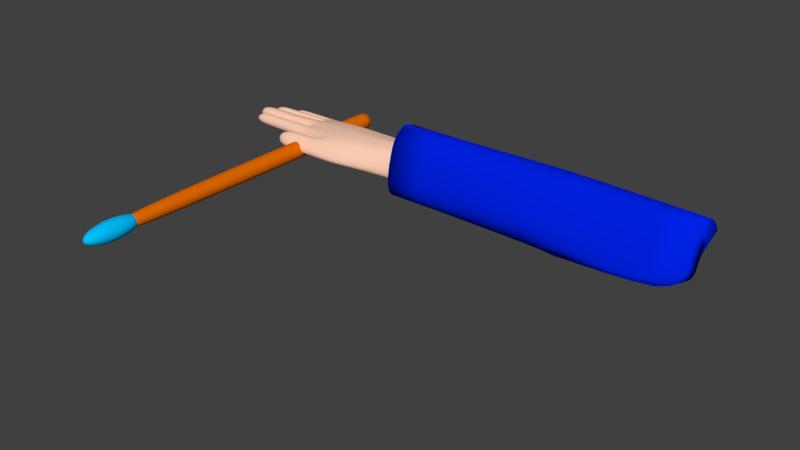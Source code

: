 # Source: backup-wizard.blend  (saved by Blender 2.93.21; exported with 4.5.12 LTS)
import bpy
from mathutils import Matrix  # noqa: F401  (used for matrix-valued properties, if any)

bpy.ops.wm.read_factory_settings(use_empty=True)
scene = bpy.context.scene
scene.name = 'Scene'

# ---- collections
col_collection_1_001 = bpy.data.collections.new('Collection 1.001'); scene.collection.children.link(col_collection_1_001)

# ---- materials (node trees are filled in below, after node groups)
mat_material_033 = bpy.data.materials.new('Material.033')
mat_material_033.alpha_threshold = 0.0
mat_material_033.diffuse_color = (1.0, 0.6333, 0.4664, 1.0)
mat_material_033.roughness = 0.5
mat_material_032 = bpy.data.materials.new('Material.032')
mat_material_032.alpha_threshold = 0.0
mat_material_032.diffuse_color = (1.0, 0.8991, 0.8444, 1.0)
mat_material_032.roughness = 0.5
mat_material_031 = bpy.data.materials.new('Material.031')
mat_material_031.alpha_threshold = 0.0
mat_material_031.diffuse_color = (0.19, 0.5596, 0.4388, 1.0)
mat_material_031.roughness = 0.5
mat_material_030 = bpy.data.materials.new('Material.030')
mat_material_030.alpha_threshold = 0.0
mat_material_030.diffuse_color = (0.0, 0.0, 0.0, 1.0)
mat_material_030.roughness = 0.5
mat_material_029 = bpy.data.materials.new('Material.029')
mat_material_029.alpha_threshold = 0.0
mat_material_029.diffuse_color = (0.0, 0.0, 0.0, 1.0)
mat_material_029.roughness = 0.5
mat_material_028 = bpy.data.materials.new('Material.028')
mat_material_028.alpha_threshold = 0.0
mat_material_028.diffuse_color = (1.0, 0.5638, 0.4812, 1.0)
mat_material_028.roughness = 0.5
mat_material_027 = bpy.data.materials.new('Material.027')
mat_material_027.alpha_threshold = 0.0
mat_material_027.diffuse_color = (0.0, 0.01624, 0.8, 1.0)
mat_material_027.roughness = 0.5
mat_material_024 = bpy.data.materials.new('Material.024')
mat_material_024.alpha_threshold = 0.0
mat_material_024.diffuse_color = (0.8, 0.1507, 0.0, 1.0)
mat_material_024.roughness = 0.5
mat_material_023 = bpy.data.materials.new('Material.023')
mat_material_023.alpha_threshold = 0.0
mat_material_023.diffuse_color = (0.0, 0.5459, 1.0, 1.0)
mat_material_023.roughness = 0.5

# ---- material node trees
mat_material_033.use_nodes = True; mat_material_033.node_tree.nodes.clear()
_N = mat_material_033.node_tree.nodes; _L = mat_material_033.node_tree.links
n0 = _N.new('ShaderNodeOutputMaterial'); n0.name = 'Material Output'; n0.location = (300, 300)
n1 = _N.new('ShaderNodeBsdfDiffuse'); n1.name = 'Diffuse BSDF'; n1.location = (10, 300)
n1.inputs[0].default_value = (1.0, 0.6333, 0.4664, 1.0)
_L.new(n1.outputs[0], n0.inputs[0])
n0.is_active_output = True
mat_material_032.use_nodes = True; mat_material_032.node_tree.nodes.clear()
_N = mat_material_032.node_tree.nodes; _L = mat_material_032.node_tree.links
n0 = _N.new('ShaderNodeOutputMaterial'); n0.name = 'Material Output'; n0.location = (300, 300)
n1 = _N.new('ShaderNodeBsdfDiffuse'); n1.name = 'Diffuse BSDF'; n1.location = (10, 300)
n1.inputs[0].default_value = (1.0, 0.8991, 0.8444, 1.0)
_L.new(n1.outputs[0], n0.inputs[0])
n0.is_active_output = True
mat_material_031.use_nodes = True; mat_material_031.node_tree.nodes.clear()
_N = mat_material_031.node_tree.nodes; _L = mat_material_031.node_tree.links
n0 = _N.new('ShaderNodeOutputMaterial'); n0.name = 'Material Output'; n0.location = (300, 300)
n1 = _N.new('ShaderNodeBsdfDiffuse'); n1.name = 'Diffuse BSDF'; n1.location = (10, 300)
n1.inputs[0].default_value = (0.19, 0.5596, 0.4388, 1.0)
_L.new(n1.outputs[0], n0.inputs[0])
n0.is_active_output = True
mat_material_030.use_nodes = True; mat_material_030.node_tree.nodes.clear()
_N = mat_material_030.node_tree.nodes; _L = mat_material_030.node_tree.links
n0 = _N.new('ShaderNodeOutputMaterial'); n0.name = 'Material Output'; n0.location = (300, 300)
n1 = _N.new('ShaderNodeBsdfDiffuse'); n1.name = 'Diffuse BSDF'; n1.location = (10, 300)
n1.inputs[0].default_value = (0.0, 0.0, 0.0, 1.0)
_L.new(n1.outputs[0], n0.inputs[0])
n0.is_active_output = True
mat_material_029.use_nodes = True; mat_material_029.node_tree.nodes.clear()
_N = mat_material_029.node_tree.nodes; _L = mat_material_029.node_tree.links
n0 = _N.new('ShaderNodeOutputMaterial'); n0.name = 'Material Output'; n0.location = (300, 300)
n1 = _N.new('ShaderNodeBsdfDiffuse'); n1.name = 'Diffuse BSDF'; n1.location = (10, 300)
n1.inputs[0].default_value = (0.0, 0.0, 0.0, 1.0)
_L.new(n1.outputs[0], n0.inputs[0])
n0.is_active_output = True
mat_material_028.use_nodes = True; mat_material_028.node_tree.nodes.clear()
_N = mat_material_028.node_tree.nodes; _L = mat_material_028.node_tree.links
n0 = _N.new('ShaderNodeOutputMaterial'); n0.name = 'Material Output'; n0.location = (300, 300)
n1 = _N.new('ShaderNodeBsdfDiffuse'); n1.name = 'Diffuse BSDF'; n1.location = (10, 300)
n1.inputs[0].default_value = (1.0, 0.5638, 0.4812, 1.0)
_L.new(n1.outputs[0], n0.inputs[0])
n0.is_active_output = True
mat_material_027.use_nodes = True; mat_material_027.node_tree.nodes.clear()
_N = mat_material_027.node_tree.nodes; _L = mat_material_027.node_tree.links
n0 = _N.new('ShaderNodeOutputMaterial'); n0.name = 'Material Output'; n0.location = (300, 300)
n1 = _N.new('ShaderNodeBsdfDiffuse'); n1.name = 'Diffuse BSDF'; n1.location = (10, 300)
n1.inputs[0].default_value = (0.0, 0.01624, 0.8, 1.0)
_L.new(n1.outputs[0], n0.inputs[0])
n0.is_active_output = True
mat_material_024.use_nodes = True; mat_material_024.node_tree.nodes.clear()
_N = mat_material_024.node_tree.nodes; _L = mat_material_024.node_tree.links
n0 = _N.new('ShaderNodeOutputMaterial'); n0.name = 'Material Output'; n0.location = (300, 300)
n1 = _N.new('ShaderNodeBsdfDiffuse'); n1.name = 'Diffuse BSDF'; n1.location = (10, 300)
n1.inputs[0].default_value = (0.8, 0.1507, 0.0, 1.0)
_L.new(n1.outputs[0], n0.inputs[0])
n0.is_active_output = True
mat_material_023.use_nodes = True; mat_material_023.node_tree.nodes.clear()
_N = mat_material_023.node_tree.nodes; _L = mat_material_023.node_tree.links
n0 = _N.new('ShaderNodeOutputMaterial'); n0.name = 'Material Output'; n0.location = (300, 300)
n1 = _N.new('ShaderNodeBsdfDiffuse'); n1.name = 'Diffuse BSDF'; n1.location = (10, 300)
n1.inputs[0].default_value = (0.0, 0.5459, 1.0, 1.0)
_L.new(n1.outputs[0], n0.inputs[0])
n0.is_active_output = True

# ---- world
world_world = bpy.data.worlds.new('World'); scene.world = world_world
world_world.use_nodes = True; world_world.node_tree.nodes.clear()
_N = world_world.node_tree.nodes; _L = world_world.node_tree.links
n0 = _N.new('ShaderNodeOutputWorld'); n0.name = 'World Output'; n0.location = (300, 300)
n1 = _N.new('ShaderNodeBackground'); n1.name = 'Background'; n1.location = (10, 300)
n1.inputs[0].default_value = (0.05088, 0.05088, 0.05088, 1.0)
_L.new(n1.outputs[0], n0.inputs[0])
n0.is_active_output = True
world_world.color = (0.05088, 0.05088, 0.05088)
world_world.use_sun_shadow = False
world_world.sun_shadow_jitter_overblur = 0.0
world_world.cycles.sampling_method = 'MANUAL'
world_world.cycles.sample_map_resolution = 256

# ---- meshes
me_sphere_006 = bpy.data.meshes.new('Sphere.006')
me_sphere_006.from_pydata([(-2.567, 0.1498, -1.336), (-2.564, 0.2174, -1.457), (-2.548, 0.2767, -1.602), (-3.786, -0.1615, -1.577), (-3.786, -0.1269, -1.456), (-3.786, -0.08741, -1.384), (-3.786, -0.04456, -1.368), (-3.786, 1.371e-08, -1.349), (-3.786, 0.04456, -1.368), (-3.786, 0.08741, -1.366), (-3.786, 0.1269, -1.456), (-3.786, 0.1615, -1.577), (-3.786, 4.706e-08, -1.595), (-4.191, -0.2706, -1.535), (-4.191, -0.2126, -1.454), (-4.191, -0.1464, -1.394), (-4.191, -0.07466, -1.383), (-4.191, 3.725e-09, -1.371), (-4.191, 0.07466, -1.383), (-4.191, 0.1464, -1.394), (-4.191, 0.2126, -1.454), (-4.191, 0.2706, -1.535), (-4.191, 5.96e-08, -1.568), (-4.191, 0.1353, -1.561), (-4.191, -0.1353, -1.565), (-4.328, -0.2706, -1.535), (-4.37, -0.2126, -1.454), (-4.403, -0.1464, -1.402), (-4.403, -0.07466, -1.396), (-4.403, 3.725e-09, -1.385), (-4.403, 0.07466, -1.391), (-4.403, 0.1464, -1.402), (-4.403, 0.2126, -1.455), (-4.403, 0.2706, -1.527), (-4.403, 5.96e-08, -1.554), (-4.403, 0.1353, -1.544), (-4.391, -0.1353, -1.569), (-4.78, -0.2706, -1.525), (-4.78, -0.2126, -1.447), (-4.78, -0.1464, -1.416), (-4.78, -0.1353, -1.576), (-4.625, -0.09459, -1.435), (-4.621, -0.002282, -1.417), (-4.619, 0.03844, -1.411), (-4.621, 0.09814, -1.417), (-4.625, 0.1697, -1.435), (-4.632, 0.239, -1.463), (-4.642, 0.2575, -1.502), (-4.653, 0.04511, -1.546), (-4.65, 0.1696, -1.534), (-4.649, -0.01505, -1.531), (-4.644, -0.104, -1.51), (-4.651, 0.1018, -1.538), (-5.131, -0.08623, -1.442), (-5.131, -0.01292, -1.427), (-5.131, 0.09562, -1.429), (-5.131, 0.1721, -1.443), (-5.131, 0.172, -1.525), (-5.131, -0.02306, -1.523), (-5.131, -0.09366, -1.504), (-5.131, 0.0995, -1.531), (-5.189, 0.003988, -1.433), (-5.189, 0.03924, -1.428), (-5.189, 0.09091, -1.433), (-4.985, 0.175, -1.44), (-4.985, 0.2349, -1.466), (-4.985, 0.251, -1.5), (-5.189, 0.04501, -1.532), (-4.985, 0.1749, -1.529), (-5.189, -0.007061, -1.52), (-5.189, 0.09405, -1.526), (-2.75, 0.1465, -1.339), (-2.751, 0.2127, -1.457), (-2.74, 0.2707, -1.6), (-4.505, -0.1353, -1.581), (-4.514, -0.2706, -1.531), (-4.528, -0.2126, -1.452), (-4.535, -0.1464, -1.407), (-4.571, -0.1353, -1.581), (-4.565, -0.2706, -1.53), (-4.555, -0.2126, -1.451), (-4.55, -0.1464, -1.408), (-4.796, -0.09213, -1.436), (-4.799, -0.005412, -1.419), (-4.78, -0.0174, -1.531), (-4.784, -0.1009, -1.509), (-4.832, -0.09121, -1.437), (-4.843, -0.01828, -1.53), (-4.83, -0.006574, -1.42), (-4.84, -0.0998, -1.508), (-4.935, -0.08964, -1.439), (-4.92, -0.01979, -1.527), (-4.938, -0.008584, -1.423), (-4.924, -0.09786, -1.506), (-4.956, -0.08911, -1.439), (-4.967, -0.02029, -1.527), (-4.954, -0.009247, -1.423), (-4.964, -0.09722, -1.506), (-4.82, -0.01226, -1.523), (-4.818, 0.04507, -1.536), (-4.819, 0.09907, -1.53), (-4.84, 0.09561, -1.429), (-4.841, 0.03872, -1.424), (-4.84, -9.012e-05, -1.429), (-4.88, 0.04507, -1.536), (-4.865, 0.09506, -1.429), (-4.864, 0.03878, -1.424), (-4.865, 0.0003896, -1.429), (-4.878, -0.01164, -1.523), (-4.879, 0.09848, -1.53), (-4.96, 0.04505, -1.534), (-4.981, 0.09376, -1.431), (-4.982, 0.03892, -1.426), (-4.981, 0.001516, -1.431), (-4.962, -0.01021, -1.522), (-4.961, 0.09709, -1.528), (-5.015, 0.04504, -1.534), (-5.001, 0.09328, -1.431), (-5.0, 0.03898, -1.426), (-5.001, 0.001933, -1.431), (-5.014, -0.009679, -1.522), (-5.015, 0.09658, -1.528), (-4.8, 0.09355, -1.538), (-4.82, 0.08902, -1.421), (-4.801, 0.1783, -1.531), (-4.817, 0.1784, -1.437), (-4.85, 0.09417, -1.538), (-4.849, 0.1776, -1.531), (-4.836, 0.0897, -1.421), (-4.838, 0.1777, -1.438), (-4.927, 0.09589, -1.535), (-4.928, 0.1758, -1.528), (-4.946, 0.09161, -1.424), (-4.943, 0.1759, -1.44), (-4.969, 0.09639, -1.535), (-4.969, 0.1753, -1.528), (-4.956, 0.09217, -1.424), (-4.958, 0.1754, -1.44), (-4.738, 0.1711, -1.436), (-4.721, 0.1711, -1.533), (-4.727, 0.2558, -1.502), (-4.733, 0.2379, -1.464), (-4.766, 0.1715, -1.533), (-4.758, 0.2375, -1.464), (-4.755, 0.1716, -1.436), (-4.762, 0.2552, -1.502), (-4.824, 0.1726, -1.531), (-4.835, 0.2367, -1.465), (-4.84, 0.1727, -1.438), (-4.829, 0.2538, -1.501), (-4.86, 0.1729, -1.531), (-4.852, 0.2364, -1.465), (-4.849, 0.173, -1.438), (-4.856, 0.2534, -1.501), (-4.68, -0.002831, -1.419), (-4.65, -0.1034, -1.509), (-4.674, -0.09416, -1.436), (-4.643, -0.01546, -1.529), (-4.66, -0.01452, -1.529), (-4.658, 0.1013, -1.536), (-4.657, 0.0451, -1.543), (-4.685, 0.09767, -1.42), (-4.687, 0.03849, -1.414), (-4.685, -0.001872, -1.42), (-4.684, 0.09624, -1.418), (-4.681, 0.1715, -1.435), (-4.663, 0.1001, -1.538), (-4.664, 0.1714, -1.533), (-4.691, 0.17, -1.436), (-4.674, 0.2571, -1.502), (-4.666, 0.1699, -1.533), (-4.684, 0.2387, -1.464)], [], [(72, 10, 9, 71), (73, 11, 10, 72), (9, 19, 18, 8), (4, 14, 13, 3), (3, 13, 24, 22, 12), (8, 18, 17, 7), (7, 17, 16, 6), (12, 22, 23, 21, 11), (11, 21, 20, 10), (6, 16, 15, 5), (5, 15, 14, 4), (10, 20, 19, 9), (14, 26, 25, 13), (24, 36, 34, 22), (18, 30, 29, 17), (17, 29, 28, 16), (22, 34, 35, 23), (21, 33, 32, 20), (23, 35, 33, 21), (16, 28, 27, 15), (15, 27, 26, 14), (20, 32, 31, 19), (13, 25, 36, 24), (19, 31, 30, 18), (79, 37, 40, 78), (80, 38, 37, 79), (81, 39, 38, 80), (78, 40, 39, 81), (39, 40, 37, 38), (28, 42, 41, 27), (35, 49, 47, 33), (32, 46, 45, 31), (27, 41, 51, 36), (31, 45, 44, 30), (36, 50, 48, 34), (30, 44, 43, 29), (29, 43, 42, 28), (34, 48, 52, 49, 35), (33, 47, 46, 32), (36, 51, 50), (136, 55, 60, 134), (96, 54, 53, 94), (96, 95, 58, 54), (137, 135, 57, 56), (137, 56, 55, 136), (134, 60, 57, 135), (97, 59, 58, 95), (94, 53, 59, 97), (120, 69, 67, 116), (121, 70, 63, 117), (117, 63, 62, 118), (118, 62, 61, 119), (152, 64, 68, 150), (116, 67, 70, 121), (153, 66, 65, 151), (119, 61, 69, 120), (150, 68, 66, 153), (151, 65, 64, 152), (66, 68, 64, 65), (55, 56, 57, 60), (61, 62, 63, 70, 67, 69), (54, 58, 59, 53), (2, 73, 72, 1), (1, 72, 71, 0), (36, 74, 77, 27), (27, 77, 76, 26), (26, 76, 75, 25), (25, 75, 74, 36), (74, 78, 81, 77), (77, 81, 80, 76), (76, 80, 79, 75), (75, 79, 78, 74), (156, 82, 85, 155), (155, 85, 84, 157), (154, 157, 84, 83), (154, 83, 82, 156), (82, 86, 89, 85), (85, 89, 87, 84), (83, 84, 87, 88), (83, 88, 86, 82), (86, 90, 93, 89), (89, 93, 91, 87), (88, 87, 91, 92), (88, 92, 90, 86), (90, 94, 97, 93), (93, 97, 95, 91), (92, 91, 95, 96), (92, 96, 94, 90), (163, 103, 98, 158), (160, 99, 100, 159), (162, 102, 103, 163), (161, 101, 102, 162), (159, 100, 101, 161), (158, 98, 99, 160), (103, 107, 108, 98), (99, 104, 109, 100), (102, 106, 107, 103), (101, 105, 106, 102), (100, 109, 105, 101), (98, 108, 104, 99), (107, 113, 114, 108), (104, 110, 115, 109), (106, 112, 113, 107), (105, 111, 112, 106), (109, 115, 111, 105), (108, 114, 110, 104), (113, 119, 120, 114), (110, 116, 121, 115), (112, 118, 119, 113), (111, 117, 118, 112), (115, 121, 117, 111), (114, 120, 116, 110), (166, 122, 124, 167), (165, 125, 123, 164), (165, 167, 124, 125), (164, 123, 122, 166), (122, 126, 127, 124), (125, 129, 128, 123), (125, 124, 127, 129), (123, 128, 126, 122), (126, 130, 131, 127), (129, 133, 132, 128), (129, 127, 131, 133), (128, 132, 130, 126), (130, 134, 135, 131), (133, 137, 136, 132), (133, 131, 135, 137), (132, 136, 134, 130), (171, 141, 138, 168), (170, 139, 140, 169), (169, 140, 141, 171), (168, 138, 139, 170), (141, 143, 144, 138), (139, 142, 145, 140), (140, 145, 143, 141), (138, 144, 142, 139), (143, 147, 148, 144), (142, 146, 149, 145), (145, 149, 147, 143), (144, 148, 146, 142), (147, 151, 152, 148), (146, 150, 153, 149), (149, 153, 151, 147), (148, 152, 150, 146), (42, 154, 156, 41), (42, 50, 157, 154), (51, 155, 157, 50), (41, 156, 155, 51), (50, 158, 160, 48), (52, 159, 161, 44), (44, 161, 162, 43), (43, 162, 163, 42), (48, 160, 159, 52), (42, 163, 158, 50), (44, 164, 166, 52), (45, 49, 167, 165), (45, 165, 164, 44), (52, 166, 167, 49), (45, 168, 170, 49), (47, 169, 171, 46), (49, 170, 169, 47), (46, 171, 168, 45)])
me_sphere_006.polygons.foreach_set('use_smooth', [True] * 162)
me_sphere_006.materials.append(mat_material_033)
me_sphere_006.materials.append(mat_material_032)
me_sphere_006.materials.append(mat_material_031)
me_sphere_006.materials.append(mat_material_030)
me_sphere_006.materials.append(mat_material_029)
me_sphere_006.materials.append(mat_material_028)
me_sphere_006.use_remesh_preserve_volume = False
me_sphere_006.use_remesh_preserve_attributes = False
me_sphere_006.use_mirror_vertex_groups = False
me_sphere_006.update()
me_sphere_005 = bpy.data.meshes.new('Sphere.005')
me_sphere_005.from_pydata([(-1.664, -0.2588, -1.643), (-1.664, -0.2046, -1.473), (-1.663, -0.142, -1.349), (-1.662, -0.07295, -1.273), (-1.662, -5.562e-09, -1.247), (-1.662, 0.07295, -1.273), (-1.663, 0.142, -1.349), (-1.663, 0.2048, -1.473), (-2.561, -0.2863, -1.623), (-2.564, -0.2266, -1.453), (-2.567, -0.1578, -1.33), (-2.569, -0.0817, -1.253), (-2.57, -1.146e-08, -1.226), (-2.569, 0.0817, -1.253), (-2.567, 0.1578, -1.33), (-2.564, 0.2265, -1.453), (-2.548, 0.2863, -1.605), (-2.556, -0.0007797, -1.828), (-3.788, -0.2068, -1.708), (-3.787, -0.1649, -1.457), (-3.787, -0.1151, -1.311), (-3.787, -0.05983, -1.276), (-3.787, 8.779e-06, -1.238), (-3.787, 0.05929, -1.276), (-3.787, 0.1148, -1.277), (-3.787, 0.165, -1.458), (-3.788, 0.2069, -1.708), (-3.788, 0.0002002, -1.756), (-2.751, 0.1542, -1.332), (-2.751, 0.2218, -1.453), (-2.751, 0.0795, -1.257), (-2.752, -0.2801, -1.619), (-2.751, -0.2218, -1.453), (-2.753, 0.0001651, -1.819), (-2.751, -1.044e-08, -1.232), (-2.751, -0.07971, -1.257), (-2.74, 0.2802, -1.603), (-2.751, -0.1543, -1.332)], [], [(5, 13, 12, 4), (4, 12, 11, 3), (3, 11, 10, 2), (2, 10, 9, 1), (7, 15, 14, 6), (6, 14, 13, 5), (1, 9, 8, 0), (29, 25, 24, 28), (28, 24, 23, 30), (32, 19, 18, 31), (31, 18, 27, 33), (30, 23, 22, 34), (34, 22, 21, 35), (33, 27, 26, 36), (36, 26, 25, 29), (35, 21, 20, 37), (37, 20, 19, 32), (10, 37, 32, 9), (11, 35, 37, 10), (16, 36, 29, 15), (17, 33, 36, 16), (12, 34, 35, 11), (13, 30, 34, 12), (8, 31, 33, 17), (9, 32, 31, 8), (14, 28, 30, 13), (15, 29, 28, 14)])
me_sphere_005.polygons.foreach_set('use_smooth', [True] * 27)
me_sphere_005.materials.append(mat_material_027)
me_sphere_005.use_remesh_preserve_volume = False
me_sphere_005.use_remesh_preserve_attributes = False
me_sphere_005.use_mirror_vertex_groups = False
me_sphere_005.update()
me_circle_005 = bpy.data.meshes.new('Circle.005')
me_circle_005.from_pydata([(-6.414e-08, 0.4609, 1.479), (-0.08992, 0.4521, 1.479), (-0.1764, 0.4258, 1.479), (-0.2561, 0.3832, 1.479), (-0.3259, 0.3259, 1.479), (-0.3832, 0.2561, 1.479), (-0.4258, 0.1764, 1.479), (-0.4521, 0.08992, 1.479), (-0.4609, 1.879e-07, 1.479), (-0.4521, -0.08992, 1.479), (-0.4258, -0.1764, 1.479), (-0.3832, -0.2561, 1.479), (-0.3259, -0.3259, 1.479), (-0.2561, -0.3832, 1.479), (-0.1764, -0.4258, 1.479), (-0.08992, -0.4521, 1.479), (8.604e-08, -0.4609, 1.479), (0.08992, -0.4521, 1.479), (0.1764, -0.4258, 1.479), (0.2561, -0.3832, 1.479), (0.3259, -0.3259, 1.479), (0.3832, -0.2561, 1.479), (0.4258, -0.1764, 1.479), (0.4521, -0.08992, 1.479), (0.4609, 5.982e-07, 1.479), (0.4521, 0.08992, 1.479), (0.4258, 0.1764, 1.479), (0.3832, 0.2561, 1.479), (0.3259, 0.3259, 1.479), (0.2561, 0.3832, 1.479), (0.1764, 0.4258, 1.479), (0.08992, 0.4521, 1.479), (-6.414e-08, 0.4609, 18.41), (-0.08992, 0.4521, 18.41), (-0.1764, 0.4258, 18.41), (-0.2561, 0.3832, 18.41), (-0.3259, 0.3259, 18.41), (-0.3832, 0.2561, 18.41), (-0.4258, 0.1764, 18.41), (-0.4521, 0.08992, 18.41), (-0.4609, 1.879e-07, 18.41), (-0.4521, -0.08992, 18.41), (-0.4258, -0.1764, 18.41), (-0.3832, -0.2561, 18.41), (-0.3259, -0.3259, 18.41), (-0.2561, -0.3832, 18.41), (-0.1764, -0.4258, 18.41), (-0.08992, -0.4521, 18.41), (8.604e-08, -0.4609, 18.41), (0.08992, -0.4521, 18.41), (0.1764, -0.4258, 18.41), (0.2561, -0.3832, 18.41), (0.3259, -0.3259, 18.41), (0.3832, -0.2561, 18.41), (0.4258, -0.1764, 18.41), (0.4521, -0.08992, 18.41), (0.4609, 5.982e-07, 18.41), (0.4521, 0.08992, 18.41), (0.4258, 0.1764, 18.41), (0.3832, 0.2561, 18.41), (0.3259, 0.3259, 18.41), (0.2561, 0.3832, 18.41), (0.1764, 0.4258, 18.41), (0.08992, 0.4521, 18.41), (-9.838e-08, 0.1925, 18.25), (-0.03756, 0.1888, 18.25), (-0.07368, 0.1779, 18.25), (-0.107, 0.1601, 18.25), (-0.1361, 0.1361, 18.25), (-0.1601, 0.107, 18.25), (-0.1779, 0.07368, 18.25), (-0.1888, 0.03756, 18.25), (-0.1925, 2.651e-07, 18.25), (-0.1888, -0.03756, 18.25), (-0.1779, -0.07368, 18.25), (-0.1601, -0.107, 18.25), (-0.1361, -0.1361, 18.25), (-0.107, -0.1601, 18.25), (-0.07368, -0.1779, 18.25), (-0.03756, -0.1888, 18.25), (-3.564e-08, -0.1925, 18.25), (0.03756, -0.1888, 18.25), (0.07368, -0.1779, 18.25), (0.107, -0.1601, 18.25), (0.1361, -0.1361, 18.25), (0.1601, -0.107, 18.25), (0.1779, -0.07368, 18.25), (0.1888, -0.03756, 18.25), (0.1925, 4.364e-07, 18.25), (0.1888, 0.03756, 18.25), (0.1779, 0.07368, 18.25), (0.1601, 0.107, 18.25), (0.1361, 0.1361, 18.25), (0.107, 0.1601, 18.25), (0.07368, 0.1779, 18.25), (0.03756, 0.1888, 18.25), (-0.1016, 9.903e-07, 20.68), (-0.1993, 9.903e-07, 20.59), (-0.2894, 9.903e-07, 20.45), (-0.3683, 9.903e-07, 20.26), (-0.4331, 9.903e-07, 20.02), (-0.4812, 9.903e-07, 19.75), (-0.5108, 9.903e-07, 19.46), (-0.5208, 9.903e-07, 19.15), (-0.5108, 9.903e-07, 18.85), (-0.4812, 9.903e-07, 18.55), (-0.4331, 9.903e-07, 18.28), (-0.3683, 9.903e-07, 18.04), (-0.2894, 9.903e-07, 17.85), (-0.1993, 9.903e-07, 17.71), (-0.1016, 9.903e-07, 17.62), (-0.09966, 0.01982, 20.68), (-0.1955, 0.03889, 20.59), (-0.2838, 0.05645, 20.45), (-0.3612, 0.07185, 20.26), (-0.4247, 0.08449, 20.02), (-0.472, 0.09388, 19.75), (-0.501, 0.09966, 19.46), (-0.5108, 0.1016, 19.15), (-0.501, 0.09966, 18.85), (-0.472, 0.09388, 18.55), (-0.4247, 0.08449, 18.28), (-0.3612, 0.07185, 18.04), (-0.2838, 0.05645, 17.85), (-0.1955, 0.03889, 17.71), (-0.09966, 0.01982, 17.62), (-0.09388, 0.03889, 20.68), (-0.1841, 0.07628, 20.59), (-0.2673, 0.1107, 20.45), (-0.3403, 0.1409, 20.26), (-0.4001, 0.1657, 20.02), (-0.4446, 0.1841, 19.75), (-0.472, 0.1955, 19.46), (-0.4812, 0.1993, 19.15), (-0.472, 0.1955, 18.85), (-0.4446, 0.1841, 18.55), (-0.4001, 0.1657, 18.28), (-0.3403, 0.1409, 18.04), (-0.2673, 0.1107, 17.85), (-0.1841, 0.07628, 17.71), (-0.09388, 0.03889, 17.62), (-0.08449, 0.05645, 20.68), (-0.1657, 0.1107, 20.59), (-0.2406, 0.1608, 20.45), (-0.3062, 0.2046, 20.26), (-0.3601, 0.2406, 20.02), (-0.4001, 0.2673, 19.75), (-0.4247, 0.2838, 19.46), (-0.4331, 0.2894, 19.15), (-0.4247, 0.2838, 18.85), (-0.4001, 0.2673, 18.55), (-0.3601, 0.2406, 18.28), (-0.3062, 0.2046, 18.04), (-0.2406, 0.1608, 17.85), (-0.1657, 0.1107, 17.71), (-0.08449, 0.05645, 17.62), (-0.07185, 0.07185, 20.68), (-0.1409, 0.1409, 20.59), (-0.2046, 0.2046, 20.45), (-0.2604, 0.2604, 20.26), (-0.3062, 0.3062, 20.02), (-0.3403, 0.3403, 19.75), (-0.3612, 0.3612, 19.46), (-0.3683, 0.3683, 19.15), (-0.3612, 0.3612, 18.85), (-0.3403, 0.3403, 18.55), (-0.3062, 0.3062, 18.28), (-0.2604, 0.2604, 18.04), (-0.2046, 0.2046, 17.85), (-0.1409, 0.1409, 17.71), (-0.07185, 0.07185, 17.62), (-0.05645, 0.08449, 20.68), (-0.1107, 0.1657, 20.59), (-0.1608, 0.2406, 20.45), (-0.2046, 0.3062, 20.26), (-0.2406, 0.3601, 20.02), (-0.2673, 0.4001, 19.75), (-0.2838, 0.4247, 19.46), (-0.2894, 0.4331, 19.15), (-0.2838, 0.4247, 18.85), (-0.2673, 0.4001, 18.55), (-0.2406, 0.3601, 18.28), (-0.2046, 0.3062, 18.04), (-0.1608, 0.2406, 17.85), (-0.1107, 0.1657, 17.71), (-0.05645, 0.08449, 17.62), (-0.03888, 0.09388, 20.68), (-0.07627, 0.1841, 20.59), (-0.1107, 0.2673, 20.45), (-0.1409, 0.3403, 20.26), (-0.1657, 0.4001, 20.02), (-0.1841, 0.4446, 19.75), (-0.1955, 0.472, 19.46), (-0.1993, 0.4812, 19.15), (-0.1955, 0.472, 18.85), (-0.1841, 0.4446, 18.55), (-0.1657, 0.4001, 18.28), (-0.1409, 0.3403, 18.04), (-0.1107, 0.2673, 17.85), (-0.07627, 0.1841, 17.71), (-0.03888, 0.09388, 17.62), (-0.01982, 0.09966, 20.68), (-0.03888, 0.1955, 20.59), (-0.05645, 0.2838, 20.45), (-0.07185, 0.3612, 20.26), (-0.08449, 0.4247, 20.02), (-0.09388, 0.472, 19.75), (-0.09966, 0.501, 19.46), (-0.1016, 0.5108, 19.15), (-0.09966, 0.501, 18.85), (-0.09388, 0.472, 18.55), (-0.08449, 0.4247, 18.28), (-0.07185, 0.3612, 18.04), (-0.05645, 0.2838, 17.85), (-0.03888, 0.1955, 17.71), (-0.01982, 0.09966, 17.62), (1.462e-06, 0.1016, 20.68), (1.458e-06, 0.1993, 20.59), (1.454e-06, 0.2894, 20.45), (1.458e-06, 0.3683, 20.26), (1.466e-06, 0.4331, 20.02), (1.435e-06, 0.4812, 19.75), (1.497e-06, 0.5108, 19.46), (1.489e-06, 0.5208, 19.15), (1.497e-06, 0.5108, 18.85), (1.412e-06, 0.4812, 18.55), (1.466e-06, 0.4331, 18.28), (1.458e-06, 0.3683, 18.04), (1.47e-06, 0.2894, 17.85), (1.45e-06, 0.1993, 17.71), (1.452e-06, 0.1016, 17.62), (0.01982, 0.09966, 20.68), (0.03889, 0.1955, 20.59), (0.05645, 0.2838, 20.45), (0.07185, 0.3612, 20.26), (0.08449, 0.4247, 20.02), (0.09388, 0.472, 19.75), (0.09966, 0.501, 19.46), (0.1016, 0.5108, 19.15), (0.09966, 0.501, 18.85), (0.09388, 0.472, 18.55), (0.08449, 0.4247, 18.28), (0.07185, 0.3612, 18.04), (0.05645, 0.2838, 17.85), (0.03889, 0.1955, 17.71), (0.01982, 0.09966, 17.62), (0.03889, 0.09388, 20.68), (0.07628, 0.1841, 20.59), (0.1107, 0.2673, 20.45), (0.1409, 0.3403, 20.26), (0.1657, 0.4001, 20.02), (0.1841, 0.4446, 19.75), (0.1955, 0.472, 19.46), (0.1993, 0.4812, 19.15), (0.1955, 0.472, 18.85), (0.1841, 0.4446, 18.55), (0.1657, 0.4001, 18.28), (0.1409, 0.3403, 18.04), (0.1107, 0.2673, 17.85), (0.07628, 0.1841, 17.71), (0.03889, 0.09388, 17.62), (0.05645, 0.08449, 20.68), (0.1107, 0.1657, 20.59), (0.1608, 0.2406, 20.45), (0.2046, 0.3062, 20.26), (0.2406, 0.3601, 20.02), (0.2673, 0.4001, 19.75), (0.2838, 0.4247, 19.46), (0.2894, 0.4331, 19.15), (0.2838, 0.4247, 18.85), (0.2673, 0.4001, 18.55), (0.2406, 0.3601, 18.28), (0.2046, 0.3062, 18.04), (0.1608, 0.2406, 17.85), (0.1107, 0.1657, 17.71), (0.05645, 0.08449, 17.62), (0.07185, 0.07185, 20.68), (0.1409, 0.1409, 20.59), (0.2046, 0.2046, 20.45), (0.2604, 0.2604, 20.26), (0.3062, 0.3062, 20.02), (0.3403, 0.3403, 19.75), (0.3612, 0.3612, 19.46), (0.3683, 0.3683, 19.15), (0.3612, 0.3612, 18.85), (0.3403, 0.3403, 18.55), (0.3062, 0.3062, 18.28), (0.2604, 0.2604, 18.04), (0.2046, 0.2046, 17.85), (0.1409, 0.1409, 17.71), (0.07185, 0.07185, 17.62), (0.08449, 0.05645, 20.68), (0.1657, 0.1107, 20.59), (0.2406, 0.1608, 20.45), (0.3062, 0.2046, 20.26), (0.3601, 0.2406, 20.02), (0.4001, 0.2673, 19.75), (0.4247, 0.2838, 19.46), (0.4331, 0.2894, 19.15), (0.4247, 0.2838, 18.85), (0.4001, 0.2673, 18.55), (0.3601, 0.2406, 18.28), (0.3062, 0.2046, 18.04), (0.2406, 0.1608, 17.85), (0.1657, 0.1107, 17.71), (0.08449, 0.05645, 17.62), (0.09388, 0.03889, 20.68), (0.1841, 0.07628, 20.59), (0.2673, 0.1107, 20.45), (0.3403, 0.1409, 20.26), (0.4001, 0.1657, 20.02), (0.4446, 0.1841, 19.75), (0.472, 0.1955, 19.46), (0.4812, 0.1993, 19.15), (0.472, 0.1955, 18.85), (0.4446, 0.1841, 18.55), (0.4001, 0.1657, 18.28), (0.3403, 0.1409, 18.04), (0.2673, 0.1107, 17.85), (0.1841, 0.07628, 17.71), (0.09388, 0.03889, 17.62), (0.09966, 0.01982, 20.68), (0.1955, 0.03889, 20.59), (0.2838, 0.05645, 20.45), (0.3612, 0.07185, 20.26), (0.4247, 0.08449, 20.02), (0.472, 0.09388, 19.75), (0.501, 0.09966, 19.46), (0.5108, 0.1016, 19.15), (0.501, 0.09966, 18.85), (0.472, 0.09388, 18.55), (0.4247, 0.08449, 18.28), (0.3612, 0.07185, 18.04), (0.2838, 0.05645, 17.85), (0.1955, 0.03889, 17.71), (0.09966, 0.01982, 17.62), (0.1016, 9.865e-07, 20.68), (0.1993, 1.012e-06, 20.59), (0.2894, 1.004e-06, 20.45), (0.3683, 9.768e-07, 20.26), (0.4331, 9.458e-07, 20.02), (0.4812, 1.023e-06, 19.75), (0.5108, 9.458e-07, 19.46), (0.5208, 9.38e-07, 19.15), (0.5108, 9.458e-07, 18.85), (0.4812, 1.023e-06, 18.55), (0.4331, 9.458e-07, 18.28), (0.3683, 9.768e-07, 18.04), (0.2894, 9.846e-07, 17.85), (0.1993, 9.924e-07, 17.71), (0.1016, 9.924e-07, 17.62), (0.09966, -0.01982, 20.68), (0.1955, -0.03888, 20.59), (0.2838, -0.05645, 20.45), (0.3612, -0.07185, 20.26), (0.4247, -0.08449, 20.02), (0.472, -0.09388, 19.75), (0.501, -0.09966, 19.46), (0.5108, -0.1016, 19.15), (0.501, -0.09966, 18.85), (0.472, -0.09388, 18.55), (0.4247, -0.08449, 18.28), (0.3612, -0.07185, 18.04), (0.2838, -0.05645, 17.85), (0.1955, -0.03888, 17.71), (0.09966, -0.01982, 17.62), (0.09388, -0.03888, 20.68), (0.1841, -0.07627, 20.59), (0.2673, -0.1107, 20.45), (0.3403, -0.1409, 20.26), (0.4001, -0.1657, 20.02), (0.4446, -0.1841, 19.75), (0.472, -0.1955, 19.46), (0.4812, -0.1993, 19.15), (0.472, -0.1955, 18.85), (0.4446, -0.1841, 18.55), (0.4001, -0.1657, 18.28), (0.3403, -0.1409, 18.04), (0.2673, -0.1107, 17.85), (0.1841, -0.07627, 17.71), (0.09388, -0.03888, 17.62), (0.08449, -0.05645, 20.68), (0.1657, -0.1107, 20.59), (0.2406, -0.1608, 20.45), (0.3062, -0.2046, 20.26), (0.3601, -0.2406, 20.02), (0.4001, -0.2673, 19.75), (0.4247, -0.2838, 19.46), (0.4331, -0.2894, 19.15), (0.4247, -0.2838, 18.85), (0.4001, -0.2673, 18.55), (0.3601, -0.2406, 18.28), (0.3062, -0.2046, 18.04), (0.2406, -0.1608, 17.85), (0.1657, -0.1107, 17.71), (0.08449, -0.05645, 17.62), (0.07185, -0.07185, 20.68), (0.1409, -0.1409, 20.59), (0.2046, -0.2046, 20.45), (0.2604, -0.2604, 20.26), (0.3062, -0.3062, 20.02), (0.3403, -0.3403, 19.75), (0.3612, -0.3612, 19.46), (0.3683, -0.3683, 19.15), (0.3612, -0.3612, 18.85), (0.3403, -0.3403, 18.55), (0.3062, -0.3062, 18.28), (0.2604, -0.2604, 18.04), (0.2046, -0.2046, 17.85), (0.1409, -0.1409, 17.71), (0.07185, -0.07185, 17.62), (0.05645, -0.08449, 20.68), (0.1107, -0.1657, 20.59), (0.1608, -0.2406, 20.45), (0.2046, -0.3062, 20.26), (0.2406, -0.3601, 20.02), (0.2673, -0.4001, 19.75), (0.2838, -0.4247, 19.46), (0.2894, -0.4331, 19.15), (0.2838, -0.4247, 18.85), (0.2673, -0.4001, 18.55), (0.2406, -0.3601, 18.28), (0.2046, -0.3062, 18.04), (0.1608, -0.2406, 17.85), (0.1107, -0.1657, 17.71), (0.05645, -0.08449, 17.62), (1.462e-06, 9.903e-07, 17.59), (0.03889, -0.09388, 20.68), (0.07628, -0.1841, 20.59), (0.1107, -0.2673, 20.45), (0.1409, -0.3403, 20.26), (0.1657, -0.4001, 20.02), (0.1841, -0.4446, 19.75), (0.1955, -0.472, 19.46), (0.1993, -0.4812, 19.15), (0.1955, -0.472, 18.85), (0.1841, -0.4446, 18.55), (0.1657, -0.4001, 18.28), (0.1409, -0.3403, 18.04), (0.1107, -0.2673, 17.85), (0.07628, -0.1841, 17.71), (0.03889, -0.09388, 17.62), (0.01982, -0.09966, 20.68), (0.03889, -0.1955, 20.59), (0.05645, -0.2838, 20.45), (0.07185, -0.3612, 20.26), (0.08449, -0.4247, 20.02), (0.09388, -0.472, 19.75), (0.09966, -0.501, 19.46), (0.1016, -0.5108, 19.15), (0.09966, -0.501, 18.85), (0.09388, -0.472, 18.55), (0.08449, -0.4247, 18.28), (0.07185, -0.3612, 18.04), (0.05645, -0.2838, 17.85), (0.03889, -0.1955, 17.71), (0.01982, -0.09966, 17.62), (1.454e-06, -0.1016, 20.68), (1.439e-06, -0.1993, 20.59), (1.439e-06, -0.2894, 20.45), (1.388e-06, -0.3683, 20.26), (1.365e-06, -0.4331, 20.02), (1.458e-06, -0.4812, 19.75), (1.342e-06, -0.5108, 19.46), (1.365e-06, -0.5208, 19.15), (1.342e-06, -0.5108, 18.85), (1.458e-06, -0.4812, 18.55), (1.365e-06, -0.4331, 18.28), (1.388e-06, -0.3683, 18.04), (1.427e-06, -0.2894, 17.85), (1.423e-06, -0.1993, 17.71), (1.456e-06, -0.1016, 17.62), (-0.01982, -0.09966, 20.68), (-0.03888, -0.1955, 20.59), (-0.05645, -0.2838, 20.45), (-0.07185, -0.3612, 20.26), (-0.08449, -0.4247, 20.02), (-0.09388, -0.472, 19.75), (-0.09966, -0.501, 19.46), (-0.1016, -0.5108, 19.15), (-0.09966, -0.501, 18.85), (-0.09388, -0.472, 18.55), (-0.08449, -0.4247, 18.28), (-0.07185, -0.3612, 18.04), (-0.05645, -0.2838, 17.85), (-0.03888, -0.1955, 17.71), (-0.01982, -0.09966, 17.62), (-0.03888, -0.09388, 20.68), (-0.07627, -0.1841, 20.59), (-0.1107, -0.2673, 20.45), (-0.1409, -0.3403, 20.26), (-0.1657, -0.4001, 20.02), (-0.1841, -0.4446, 19.75), (-0.1955, -0.472, 19.46), (-0.1993, -0.4812, 19.15), (-0.1955, -0.472, 18.85), (-0.1841, -0.4446, 18.55), (-0.1657, -0.4001, 18.28), (-0.1409, -0.3403, 18.04), (-0.1107, -0.2673, 17.85), (-0.07627, -0.1841, 17.71), (-0.03888, -0.09388, 17.62), (-0.05645, -0.08449, 20.68), (-0.1107, -0.1657, 20.59), (-0.1608, -0.2406, 20.45), (-0.2046, -0.3062, 20.26), (-0.2406, -0.3601, 20.02), (-0.2673, -0.4001, 19.75), (-0.2838, -0.4247, 19.46), (-0.2894, -0.4331, 19.15), (-0.2838, -0.4247, 18.85), (-0.2673, -0.4001, 18.55), (-0.2406, -0.3601, 18.28), (-0.2046, -0.3062, 18.04), (-0.1608, -0.2406, 17.85), (-0.1107, -0.1657, 17.71), (-0.05645, -0.08449, 17.62), (-0.07185, -0.07185, 20.68), (-0.1409, -0.1409, 20.59), (-0.2046, -0.2046, 20.45), (-0.2604, -0.2604, 20.26), (-0.3062, -0.3062, 20.02), (-0.3403, -0.3403, 19.75), (-0.3612, -0.3612, 19.46), (-0.3683, -0.3683, 19.15), (-0.3612, -0.3612, 18.85), (-0.3403, -0.3403, 18.55), (-0.3062, -0.3062, 18.28), (-0.2604, -0.2604, 18.04), (-0.2046, -0.2046, 17.85), (-0.1409, -0.1409, 17.71), (-0.07185, -0.07185, 17.62), (-0.08449, -0.05645, 20.68), (-0.1657, -0.1107, 20.59), (-0.2406, -0.1608, 20.45), (-0.3062, -0.2046, 20.26), (-0.3601, -0.2406, 20.02), (-0.4001, -0.2673, 19.75), (-0.4247, -0.2838, 19.46), (-0.4331, -0.2894, 19.15), (-0.4247, -0.2838, 18.85), (-0.4001, -0.2673, 18.55), (-0.3601, -0.2406, 18.28), (-0.3062, -0.2046, 18.04), (-0.2406, -0.1608, 17.85), (-0.1657, -0.1107, 17.71), (-0.08449, -0.05645, 17.62), (1.305e-06, 9.254e-07, 20.71), (-0.09388, -0.03888, 20.68), (-0.1841, -0.07627, 20.59), (-0.2673, -0.1107, 20.45), (-0.3403, -0.1409, 20.26), (-0.4001, -0.1657, 20.02), (-0.4446, -0.1841, 19.75), (-0.472, -0.1955, 19.46), (-0.4812, -0.1993, 19.15), (-0.472, -0.1955, 18.85), (-0.4446, -0.1841, 18.55), (-0.4001, -0.1657, 18.28), (-0.3403, -0.1409, 18.04), (-0.2673, -0.1107, 17.85), (-0.1841, -0.07627, 17.71), (-0.09388, -0.03888, 17.62), (-0.09966, -0.01982, 20.68), (-0.1955, -0.03888, 20.59), (-0.2838, -0.05645, 20.45), (-0.3612, -0.07185, 20.26), (-0.4247, -0.08449, 20.02), (-0.472, -0.09388, 19.75), (-0.501, -0.09966, 19.46), (-0.5108, -0.1016, 19.15), (-0.501, -0.09966, 18.85), (-0.472, -0.09388, 18.55), (-0.4247, -0.08449, 18.28), (-0.3612, -0.07185, 18.04), (-0.2838, -0.05645, 17.85), (-0.1955, -0.03888, 17.71), (-0.09966, -0.01982, 17.62), (0.3259, -0.3259, 1.479), (0.2561, -0.3832, 1.479), (-0.4521, 0.08992, 1.479), (-0.4258, 0.1764, 1.479), (0.3832, -0.2561, 1.479), (-0.4609, 1.879e-07, 1.479), (0.4258, -0.1764, 1.479), (-0.4521, -0.08992, 1.479), (0.4521, -0.08992, 1.479), (-0.4258, -0.1764, 1.479), (0.4609, 5.982e-07, 1.479), (-0.3832, -0.2561, 1.479), (0.4521, 0.08992, 1.479), (-0.3259, -0.3259, 1.479), (0.4258, 0.1764, 1.479), (-0.2561, -0.3832, 1.479), (0.3832, 0.2561, 1.479), (-0.1764, -0.4258, 1.479), (-0.08992, 0.4521, 1.479), (-6.414e-08, 0.4609, 1.479), (0.3259, 0.3259, 1.479), (-0.08992, -0.4521, 1.479), (-0.1764, 0.4258, 1.479), (0.2561, 0.3832, 1.479), (8.604e-08, -0.4609, 1.479), (-0.2561, 0.3832, 1.479), (0.1764, 0.4258, 1.479), (0.08992, -0.4521, 1.479), (-0.3259, 0.3259, 1.479), (0.08992, 0.4521, 1.479), (0.1764, -0.4258, 1.479), (-0.3832, 0.2561, 1.479)], [], [(1, 0, 31, 30, 29, 28, 27, 26, 25, 24, 23, 22, 21, 20, 19, 18, 17, 16, 15, 14, 13, 12, 11, 10, 9, 8, 7, 6, 5, 4, 3, 2), (32, 33, 65, 64), (579, 578, 52, 51), (581, 580, 39, 38), (578, 582, 53, 52), (580, 583, 40, 39), (582, 584, 54, 53), (583, 585, 41, 40), (584, 586, 55, 54), (585, 587, 42, 41), (586, 588, 56, 55), (587, 589, 43, 42), (588, 590, 57, 56), (589, 591, 44, 43), (590, 592, 58, 57), (591, 593, 45, 44), (592, 594, 59, 58), (593, 595, 46, 45), (597, 596, 33, 32), (594, 598, 60, 59), (595, 599, 47, 46), (596, 600, 34, 33), (598, 601, 61, 60), (599, 602, 48, 47), (600, 603, 35, 34), (601, 604, 62, 61), (602, 605, 49, 48), (603, 606, 36, 35), (604, 607, 63, 62), (605, 608, 50, 49), (606, 609, 37, 36), (607, 597, 32, 63), (608, 579, 51, 50), (609, 581, 38, 37), (65, 66, 67, 68, 69, 70, 71, 72, 73, 74, 75, 76, 77, 78, 79, 80, 81, 82, 83, 84, 85, 86, 87, 88, 89, 90, 91, 92, 93, 94, 95, 64), (59, 60, 92, 91), (46, 47, 79, 78), (33, 34, 66, 65), (60, 61, 93, 92), (47, 48, 80, 79), (34, 35, 67, 66), (61, 62, 94, 93), (48, 49, 81, 80), (35, 36, 68, 67), (62, 63, 95, 94), (49, 50, 82, 81), (36, 37, 69, 68), (63, 32, 64, 95), (50, 51, 83, 82), (37, 38, 70, 69), (51, 52, 84, 83), (38, 39, 71, 70), (52, 53, 85, 84), (39, 40, 72, 71), (53, 54, 86, 85), (40, 41, 73, 72), (54, 55, 87, 86), (41, 42, 74, 73), (55, 56, 88, 87), (42, 43, 75, 74), (56, 57, 89, 88), (43, 44, 76, 75), (57, 58, 90, 89), (44, 45, 77, 76), (58, 59, 91, 90), (45, 46, 78, 77), (97, 96, 111, 112), (105, 104, 119, 120), (98, 97, 112, 113), (106, 105, 120, 121), (99, 98, 113, 114), (107, 106, 121, 122), (100, 99, 114, 115), (108, 107, 122, 123), (101, 100, 115, 116), (109, 108, 123, 124), (102, 101, 116, 117), (110, 109, 124, 125), (103, 102, 117, 118), (104, 103, 118, 119), (118, 117, 132, 133), (119, 118, 133, 134), (112, 111, 126, 127), (120, 119, 134, 135), (113, 112, 127, 128), (121, 120, 135, 136), (114, 113, 128, 129), (122, 121, 136, 137), (115, 114, 129, 130), (123, 122, 137, 138), (116, 115, 130, 131), (124, 123, 138, 139), (117, 116, 131, 132), (125, 124, 139, 140), (137, 136, 151, 152), (130, 129, 144, 145), (138, 137, 152, 153), (131, 130, 145, 146), (139, 138, 153, 154), (132, 131, 146, 147), (140, 139, 154, 155), (133, 132, 147, 148), (134, 133, 148, 149), (127, 126, 141, 142), (135, 134, 149, 150), (128, 127, 142, 143), (136, 135, 150, 151), (129, 128, 143, 144), (149, 148, 163, 164), (142, 141, 156, 157), (150, 149, 164, 165), (143, 142, 157, 158), (151, 150, 165, 166), (144, 143, 158, 159), (152, 151, 166, 167), (145, 144, 159, 160), (153, 152, 167, 168), (146, 145, 160, 161), (154, 153, 168, 169), (147, 146, 161, 162), (155, 154, 169, 170), (148, 147, 162, 163), (168, 167, 182, 183), (161, 160, 175, 176), (169, 168, 183, 184), (162, 161, 176, 177), (170, 169, 184, 185), (163, 162, 177, 178), (164, 163, 178, 179), (157, 156, 171, 172), (165, 164, 179, 180), (158, 157, 172, 173), (166, 165, 180, 181), (159, 158, 173, 174), (167, 166, 181, 182), (160, 159, 174, 175), (172, 171, 186, 187), (180, 179, 194, 195), (173, 172, 187, 188), (181, 180, 195, 196), (174, 173, 188, 189), (182, 181, 196, 197), (175, 174, 189, 190), (183, 182, 197, 198), (176, 175, 190, 191), (184, 183, 198, 199), (177, 176, 191, 192), (185, 184, 199, 200), (178, 177, 192, 193), (179, 178, 193, 194), (191, 190, 205, 206), (199, 198, 213, 214), (192, 191, 206, 207), (200, 199, 214, 215), (193, 192, 207, 208), (194, 193, 208, 209), (187, 186, 201, 202), (195, 194, 209, 210), (188, 187, 202, 203), (196, 195, 210, 211), (189, 188, 203, 204), (197, 196, 211, 212), (190, 189, 204, 205), (198, 197, 212, 213), (210, 209, 224, 225), (203, 202, 217, 218), (211, 210, 225, 226), (204, 203, 218, 219), (212, 211, 226, 227), (205, 204, 219, 220), (213, 212, 227, 228), (206, 205, 220, 221), (214, 213, 228, 229), (207, 206, 221, 222), (215, 214, 229, 230), (208, 207, 222, 223), (209, 208, 223, 224), (202, 201, 216, 217), (229, 228, 243, 244), (222, 221, 236, 237), (230, 229, 244, 245), (223, 222, 237, 238), (224, 223, 238, 239), (217, 216, 231, 232), (225, 224, 239, 240), (218, 217, 232, 233), (226, 225, 240, 241), (219, 218, 233, 234), (227, 226, 241, 242), (220, 219, 234, 235), (228, 227, 242, 243), (221, 220, 235, 236), (233, 232, 247, 248), (241, 240, 255, 256), (234, 233, 248, 249), (242, 241, 256, 257), (235, 234, 249, 250), (243, 242, 257, 258), (236, 235, 250, 251), (244, 243, 258, 259), (237, 236, 251, 252), (245, 244, 259, 260), (238, 237, 252, 253), (239, 238, 253, 254), (232, 231, 246, 247), (240, 239, 254, 255), (252, 251, 266, 267), (260, 259, 274, 275), (253, 252, 267, 268), (254, 253, 268, 269), (247, 246, 261, 262), (255, 254, 269, 270), (248, 247, 262, 263), (256, 255, 270, 271), (249, 248, 263, 264), (257, 256, 271, 272), (250, 249, 264, 265), (258, 257, 272, 273), (251, 250, 265, 266), (259, 258, 273, 274), (271, 270, 285, 286), (264, 263, 278, 279), (272, 271, 286, 287), (265, 264, 279, 280), (273, 272, 287, 288), (266, 265, 280, 281), (274, 273, 288, 289), (267, 266, 281, 282), (275, 274, 289, 290), (268, 267, 282, 283), (269, 268, 283, 284), (262, 261, 276, 277), (270, 269, 284, 285), (263, 262, 277, 278), (290, 289, 304, 305), (283, 282, 297, 298), (284, 283, 298, 299), (277, 276, 291, 292), (285, 284, 299, 300), (278, 277, 292, 293), (286, 285, 300, 301), (279, 278, 293, 294), (287, 286, 301, 302), (280, 279, 294, 295), (288, 287, 302, 303), (281, 280, 295, 296), (289, 288, 303, 304), (282, 281, 296, 297), (302, 301, 316, 317), (295, 294, 309, 310), (303, 302, 317, 318), (296, 295, 310, 311), (304, 303, 318, 319), (297, 296, 311, 312), (305, 304, 319, 320), (298, 297, 312, 313), (299, 298, 313, 314), (292, 291, 306, 307), (300, 299, 314, 315), (293, 292, 307, 308), (301, 300, 315, 316), (294, 293, 308, 309), (314, 313, 328, 329), (307, 306, 321, 322), (315, 314, 329, 330), (308, 307, 322, 323), (316, 315, 330, 331), (309, 308, 323, 324), (317, 316, 331, 332), (310, 309, 324, 325), (318, 317, 332, 333), (311, 310, 325, 326), (319, 318, 333, 334), (312, 311, 326, 327), (320, 319, 334, 335), (313, 312, 327, 328), (325, 324, 339, 340), (333, 332, 347, 348), (326, 325, 340, 341), (334, 333, 348, 349), (327, 326, 341, 342), (335, 334, 349, 350), (328, 327, 342, 343), (329, 328, 343, 344), (322, 321, 336, 337), (330, 329, 344, 345), (323, 322, 337, 338), (331, 330, 345, 346), (324, 323, 338, 339), (332, 331, 346, 347), (344, 343, 358, 359), (337, 336, 351, 352), (345, 344, 359, 360), (338, 337, 352, 353), (346, 345, 360, 361), (339, 338, 353, 354), (347, 346, 361, 362), (340, 339, 354, 355), (348, 347, 362, 363), (341, 340, 355, 356), (349, 348, 363, 364), (342, 341, 356, 357), (350, 349, 364, 365), (343, 342, 357, 358), (363, 362, 377, 378), (356, 355, 370, 371), (364, 363, 378, 379), (357, 356, 371, 372), (365, 364, 379, 380), (358, 357, 372, 373), (359, 358, 373, 374), (352, 351, 366, 367), (360, 359, 374, 375), (353, 352, 367, 368), (361, 360, 375, 376), (354, 353, 368, 369), (362, 361, 376, 377), (355, 354, 369, 370), (367, 366, 381, 382), (375, 374, 389, 390), (368, 367, 382, 383), (376, 375, 390, 391), (369, 368, 383, 384), (377, 376, 391, 392), (370, 369, 384, 385), (378, 377, 392, 393), (371, 370, 385, 386), (379, 378, 393, 394), (372, 371, 386, 387), (380, 379, 394, 395), (373, 372, 387, 388), (374, 373, 388, 389), (386, 385, 400, 401), (394, 393, 408, 409), (387, 386, 401, 402), (395, 394, 409, 410), (388, 387, 402, 403), (389, 388, 403, 404), (382, 381, 396, 397), (390, 389, 404, 405), (383, 382, 397, 398), (391, 390, 405, 406), (384, 383, 398, 399), (392, 391, 406, 407), (385, 384, 399, 400), (393, 392, 407, 408), (405, 404, 419, 420), (398, 397, 412, 413), (406, 405, 420, 421), (399, 398, 413, 414), (407, 406, 421, 422), (400, 399, 414, 415), (408, 407, 422, 423), (401, 400, 415, 416), (409, 408, 423, 424), (402, 401, 416, 417), (410, 409, 424, 425), (403, 402, 417, 418), (404, 403, 418, 419), (397, 396, 411, 412), (424, 423, 439, 440), (417, 416, 432, 433), (425, 424, 440, 441), (418, 417, 433, 434), (419, 418, 434, 435), (412, 411, 427, 428), (420, 419, 435, 436), (413, 412, 428, 429), (421, 420, 436, 437), (414, 413, 429, 430), (422, 421, 437, 438), (415, 414, 430, 431), (423, 422, 438, 439), (416, 415, 431, 432), (437, 436, 451, 452), (430, 429, 444, 445), (438, 437, 452, 453), (431, 430, 445, 446), (439, 438, 453, 454), (432, 431, 446, 447), (440, 439, 454, 455), (433, 432, 447, 448), (441, 440, 455, 456), (434, 433, 448, 449), (435, 434, 449, 450), (428, 427, 442, 443), (436, 435, 450, 451), (429, 428, 443, 444), (456, 455, 470, 471), (449, 448, 463, 464), (450, 449, 464, 465), (443, 442, 457, 458), (451, 450, 465, 466), (444, 443, 458, 459), (452, 451, 466, 467), (445, 444, 459, 460), (453, 452, 467, 468), (446, 445, 460, 461), (454, 453, 468, 469), (447, 446, 461, 462), (455, 454, 469, 470), (448, 447, 462, 463), (460, 459, 474, 475), (468, 467, 482, 483), (461, 460, 475, 476), (469, 468, 483, 484), (462, 461, 476, 477), (470, 469, 484, 485), (463, 462, 477, 478), (471, 470, 485, 486), (464, 463, 478, 479), (465, 464, 479, 480), (458, 457, 472, 473), (466, 465, 480, 481), (459, 458, 473, 474), (467, 466, 481, 482), (479, 478, 493, 494), (480, 479, 494, 495), (473, 472, 487, 488), (481, 480, 495, 496), (474, 473, 488, 489), (482, 481, 496, 497), (475, 474, 489, 490), (483, 482, 497, 498), (476, 475, 490, 491), (484, 483, 498, 499), (477, 476, 491, 492), (485, 484, 499, 500), (478, 477, 492, 493), (486, 485, 500, 501), (498, 497, 512, 513), (491, 490, 505, 506), (499, 498, 513, 514), (492, 491, 506, 507), (500, 499, 514, 515), (493, 492, 507, 508), (501, 500, 515, 516), (494, 493, 508, 509), (495, 494, 509, 510), (488, 487, 502, 503), (496, 495, 510, 511), (489, 488, 503, 504), (497, 496, 511, 512), (490, 489, 504, 505), (510, 509, 524, 525), (503, 502, 517, 518), (511, 510, 525, 526), (504, 503, 518, 519), (512, 511, 526, 527), (505, 504, 519, 520), (513, 512, 527, 528), (506, 505, 520, 521), (514, 513, 528, 529), (507, 506, 521, 522), (515, 514, 529, 530), (508, 507, 522, 523), (516, 515, 530, 531), (509, 508, 523, 524), (521, 520, 535, 536), (529, 528, 543, 544), (522, 521, 536, 537), (530, 529, 544, 545), (523, 522, 537, 538), (531, 530, 545, 546), (524, 523, 538, 539), (525, 524, 539, 540), (518, 517, 532, 533), (526, 525, 540, 541), (519, 518, 533, 534), (527, 526, 541, 542), (520, 519, 534, 535), (528, 527, 542, 543), (540, 539, 555, 556), (533, 532, 548, 549), (541, 540, 556, 557), (534, 533, 549, 550), (542, 541, 557, 558), (535, 534, 550, 551), (543, 542, 558, 559), (536, 535, 551, 552), (544, 543, 559, 560), (537, 536, 552, 553), (545, 544, 560, 561), (538, 537, 553, 554), (546, 545, 561, 562), (539, 538, 554, 555), (560, 559, 574, 575), (553, 552, 567, 568), (561, 560, 575, 576), (554, 553, 568, 569), (562, 561, 576, 577), (555, 554, 569, 570), (556, 555, 570, 571), (549, 548, 563, 564), (557, 556, 571, 572), (550, 549, 564, 565), (558, 557, 572, 573), (551, 550, 565, 566), (559, 558, 573, 574), (552, 551, 566, 567), (96, 547, 111), (426, 110, 125), (111, 547, 126), (426, 125, 140), (126, 547, 141), (426, 140, 155), (426, 155, 170), (141, 547, 156), (156, 547, 171), (426, 170, 185), (171, 547, 186), (426, 185, 200), (186, 547, 201), (426, 200, 215), (201, 547, 216), (426, 215, 230), (216, 547, 231), (426, 230, 245), (231, 547, 246), (426, 245, 260), (246, 547, 261), (426, 260, 275), (261, 547, 276), (426, 275, 290), (276, 547, 291), (426, 290, 305), (291, 547, 306), (426, 305, 320), (306, 547, 321), (426, 320, 335), (321, 547, 336), (426, 335, 350), (336, 547, 351), (426, 350, 365), (351, 547, 366), (426, 365, 380), (366, 547, 381), (426, 380, 395), (381, 547, 396), (426, 395, 410), (396, 547, 411), (426, 410, 425), (411, 547, 427), (426, 425, 441), (427, 547, 442), (426, 441, 456), (442, 547, 457), (426, 456, 471), (457, 547, 472), (426, 471, 486), (472, 547, 487), (426, 486, 501), (487, 547, 502), (426, 501, 516), (502, 547, 517), (426, 516, 531), (517, 547, 532), (426, 531, 546), (532, 547, 548), (426, 546, 562), (548, 547, 563), (426, 562, 577), (572, 571, 104, 105), (565, 564, 97, 98), (573, 572, 105, 106), (566, 565, 98, 99), (574, 573, 106, 107), (567, 566, 99, 100), (575, 574, 107, 108), (568, 567, 100, 101), (576, 575, 108, 109), (569, 568, 101, 102), (577, 576, 109, 110), (570, 569, 102, 103), (563, 547, 96), (426, 577, 110), (571, 570, 103, 104), (564, 563, 96, 97), (5, 6, 581, 609), (18, 19, 579, 608), (31, 0, 597, 607), (4, 5, 609, 606), (17, 18, 608, 605), (30, 31, 607, 604), (3, 4, 606, 603), (16, 17, 605, 602), (29, 30, 604, 601), (2, 3, 603, 600), (15, 16, 602, 599), (28, 29, 601, 598), (1, 2, 600, 596), (14, 15, 599, 595), (27, 28, 598, 594), (0, 1, 596, 597), (13, 14, 595, 593), (26, 27, 594, 592), (12, 13, 593, 591), (25, 26, 592, 590), (11, 12, 591, 589), (24, 25, 590, 588), (10, 11, 589, 587), (23, 24, 588, 586), (9, 10, 587, 585), (22, 23, 586, 584), (8, 9, 585, 583), (21, 22, 584, 582), (7, 8, 583, 580), (20, 21, 582, 578), (6, 7, 580, 581), (19, 20, 578, 579)])
me_circle_005.polygons.foreach_set('use_smooth', [True] * 610)
me_circle_005.polygons.foreach_set('material_index', [0, 0, 0, 0, 0, 0, 0, 0, 0, 0, 0, 0, 0, 0, 0, 0, 0, 0, 0, 0, 0, 0, 0, 0, 0, 0, 0, 0, 0, 0, 0, 0, 0, 0, 0, 0, 0, 0, 0, 0, 0, 0, 0, 0, 0, 0, 0, 0, 0, 0, 0, 0, 0, 0, 0, 0, 0, 0, 0, 0, 0, 0, 0, 0, 0, 0, 1, 1, 1, 1, 1, 1, 1, 1, 1, 1, 1, 1, 1, 1, 1, 1, 1, 1, 1, 1, 1, 1, 1, 1, 1, 1, 1, 1, 1, 1, 1, 1, 1, 1, 1, 1, 1, 1, 1, 1, 1, 1, 1, 1, 1, 1, 1, 1, 1, 1, 1, 1, 1, 1, 1, 1, 1, 1, 1, 1, 1, 1, 1, 1, 1, 1, 1, 1, 1, 1, 1, 1, 1, 1, 1, 1, 1, 1, 1, 1, 1, 1, 1, 1, 1, 1, 1, 1, 1, 1, 1, 1, 1, 1, 1, 1, 1, 1, 1, 1, 1, 1, 1, 1, 1, 1, 1, 1, 1, 1, 1, 1, 1, 1, 1, 1, 1, 1, 1, 1, 1, 1, 1, 1, 1, 1, 1, 1, 1, 1, 1, 1, 1, 1, 1, 1, 1, 1, 1, 1, 1, 1, 1, 1, 1, 1, 1, 1, 1, 1, 1, 1, 1, 1, 1, 1, 1, 1, 1, 1, 1, 1, 1, 1, 1, 1, 1, 1, 1, 1, 1, 1, 1, 1, 1, 1, 1, 1, 1, 1, 1, 1, 1, 1, 1, 1, 1, 1, 1, 1, 1, 1, 1, 1, 1, 1, 1, 1, 1, 1, 1, 1, 1, 1, 1, 1, 1, 1, 1, 1, 1, 1, 1, 1, 1, 1, 1, 1, 1, 1, 1, 1, 1, 1, 1, 1, 1, 1, 1, 1, 1, 1, 1, 1, 1, 1, 1, 1, 1, 1, 1, 1, 1, 1, 1, 1, 1, 1, 1, 1, 1, 1, 1, 1, 1, 1, 1, 1, 1, 1, 1, 1, 1, 1, 1, 1, 1, 1, 1, 1, 1, 1, 1, 1, 1, 1, 1, 1, 1, 1, 1, 1, 1, 1, 1, 1, 1, 1, 1, 1, 1, 1, 1, 1, 1, 1, 1, 1, 1, 1, 1, 1, 1, 1, 1, 1, 1, 1, 1, 1, 1, 1, 1, 1, 1, 1, 1, 1, 1, 1, 1, 1, 1, 1, 1, 1, 1, 1, 1, 1, 1, 1, 1, 1, 1, 1, 1, 1, 1, 1, 1, 1, 1, 1, 1, 1, 1, 1, 1, 1, 1, 1, 1, 1, 1, 1, 1, 1, 1, 1, 1, 1, 1, 1, 1, 1, 1, 1, 1, 1, 1, 1, 1, 1, 1, 1, 1, 1, 1, 1, 1, 1, 1, 1, 1, 1, 1, 1, 1, 1, 1, 1, 1, 1, 1, 1, 1, 1, 1, 1, 1, 1, 1, 1, 1, 1, 1, 1, 1, 1, 1, 1, 1, 1, 1, 1, 1, 1, 1, 1, 1, 1, 1, 1, 1, 1, 1, 1, 1, 1, 1, 1, 1, 1, 1, 1, 1, 1, 1, 1, 1, 1, 1, 1, 1, 1, 1, 1, 1, 1, 1, 1, 1, 1, 1, 1, 1, 1, 1, 1, 1, 1, 1, 1, 1, 1, 1, 1, 1, 1, 1, 1, 1, 1, 1, 1, 1, 1, 1, 1, 1, 1, 1, 1, 1, 1, 1, 1, 1, 1, 1, 1, 1, 1, 1, 1, 1, 1, 1, 1, 1, 1, 1, 1, 1, 1, 1, 1, 1, 1, 1, 1, 0, 0, 0, 0, 0, 0, 0, 0, 0, 0, 0, 0, 0, 0, 0, 0, 0, 0, 0, 0, 0, 0, 0, 0, 0, 0, 0, 0, 0, 0, 0, 0])
me_circle_005.materials.append(mat_material_024)
me_circle_005.materials.append(mat_material_023)
me_circle_005.use_remesh_preserve_volume = False
me_circle_005.use_remesh_preserve_attributes = False
me_circle_005.use_mirror_vertex_groups = False
me_circle_005.update()
arm_armature_001 = bpy.data.armatures.new('Armature.001')  # bones are not reproduced

# ---- objects
ob_armature_001 = bpy.data.objects.new('Armature.001', arm_armature_001)
ob_sphere_003 = bpy.data.objects.new('Sphere.003', me_sphere_006)
ob_sphere_002 = bpy.data.objects.new('Sphere.002', me_sphere_005)
ob_circle_002 = bpy.data.objects.new('Circle.002', me_circle_005)

# ---- transforms, parenting, visibility, modifiers, constraints
ob_armature_001.location = (0.0, 0.0, -2.349)
ob_armature_001.show_in_front = True
ob_armature_001.lineart.crease_threshold = 0.0
ob_sphere_003.parent = ob_armature_001
ob_sphere_003.matrix_parent_inverse = Matrix(((1.0, 0.0, 0.0, 0.0), (0.0, 1.0, 0.0, 0.0), (0.0, 0.0, 1.0, 2.349), (0.0, 0.0, 0.0, 1.0)))
ob_sphere_003.location = (0.0, 0.0, 6.731)
ob_sphere_003.scale = (1.962, 1.962, 1.962)
ob_sphere_003.lineart.crease_threshold = 0.0
_vg = ob_sphere_003.vertex_groups.new(name='Bone')
_vg = ob_sphere_003.vertex_groups.new(name='Bone.001')
_vg = ob_sphere_003.vertex_groups.new(name='Bone.002')
_vg = ob_sphere_003.vertex_groups.new(name='Bone.004')
_vg = ob_sphere_003.vertex_groups.new(name='Bone.008')
_vg = ob_sphere_003.vertex_groups.new(name='Bone.006')
_vg = ob_sphere_003.vertex_groups.new(name='Bone.003')
_vg = ob_sphere_003.vertex_groups.new(name='Bone.005')
_vg.add([0, 1, 2], 1.0, 'REPLACE')
_vg = ob_sphere_003.vertex_groups.new(name='Bone.009')
_vg.add([3, 4, 5, 6, 7, 8, 9, 10, 11, 12, 71, 72, 73], 1.0, 'REPLACE')
_vg = ob_sphere_003.vertex_groups.new(name='Bone.007')
for _i, _w in zip([13, 14, 15, 16, 17, 18, 19, 20, 21, 22, 23, 24, 28, 29, 30, 31, 32, 33, 34, 35, 41, 42, 43, 44, 45, 46, 47, 48, 49, 50, 51, 52, 154, 155, 156, 157, 158, 159, 160, 161, 162, 163, 164, 165, 166, 167, 168, 169, 170, 171], [1.0, 1.0, 1.0, 1.0, 1.0, 1.0, 1.0, 1.0, 1.0, 1.0, 1.0, 1.0, 1.0, 1.0, 1.0, 1.0, 1.0, 1.0, 1.0, 1.0, 1.0, 1.0, 1.0, 1.0, 1.0, 1.0, 1.0, 1.0, 1.0, 1.0, 1.0, 1.0, 0.5, 0.5, 0.5, 0.5, 0.5, 0.5, 0.5, 0.5, 0.5, 0.5, 0.5, 0.5, 0.5, 0.5, 0.5, 0.5, 0.5, 0.5]): _vg.add([_i], _w, 'REPLACE')
_vg = ob_sphere_003.vertex_groups.new(name='Bone.010')
_vg = ob_sphere_003.vertex_groups.new(name='Bone.011')
_vg = ob_sphere_003.vertex_groups.new(name='Bone.013')
_vg = ob_sphere_003.vertex_groups.new(name='Bone.015')
_vg = ob_sphere_003.vertex_groups.new(name='Bone.017')
_vg = ob_sphere_003.vertex_groups.new(name='Bone.019')
_vg = ob_sphere_003.vertex_groups.new(name='Bone.014')
_vg = ob_sphere_003.vertex_groups.new(name='Bone.016')
_vg = ob_sphere_003.vertex_groups.new(name='Bone.018')
_vg = ob_sphere_003.vertex_groups.new(name='Bone.020')
_vg = ob_sphere_003.vertex_groups.new(name='Bone.012')
_vg = ob_sphere_003.vertex_groups.new(name='Bone.021')
_vg.add([13, 14, 24, 25, 26, 27, 36], 1.0, 'REPLACE')
_vg = ob_sphere_003.vertex_groups.new(name='Bone.022')
_vg.add([74, 75, 76, 77], 1.0, 'REPLACE')
_vg = ob_sphere_003.vertex_groups.new(name='Bone.031')
_vg.add([37, 38, 39, 40, 78, 79, 80, 81], 1.0, 'REPLACE')
_vg = ob_sphere_003.vertex_groups.new(name='Bone.023')
for _i, _w in zip([41, 42, 43, 44, 45, 46, 47, 48, 49, 50, 51, 52, 154, 155, 156, 157, 158, 159, 160, 161, 162, 163, 164, 165, 166, 167, 168, 169, 170, 171], [1.0, 1.0, 1.0, 1.0, 1.0, 1.0, 1.0, 1.0, 1.0, 1.0, 1.0, 1.0, 0.5, 0.5, 0.5, 0.5, 0.5, 0.5, 0.5, 0.5, 0.5, 0.5, 0.5, 0.5, 0.5, 0.5, 0.5, 0.5, 0.5, 0.5]): _vg.add([_i], _w, 'REPLACE')
_vg = ob_sphere_003.vertex_groups.new(name='Bone.027')
_vg.add([82, 83, 84, 85, 154, 155, 156, 157], 1.0, 'REPLACE')
_vg = ob_sphere_003.vertex_groups.new(name='Bone.033')
_vg.add([86, 87, 88, 89, 90, 91, 92, 93], 1.0, 'REPLACE')
_vg = ob_sphere_003.vertex_groups.new(name='Bone.032')
_vg.add([53, 54, 58, 59, 94, 95, 96, 97], 1.0, 'REPLACE')
_vg = ob_sphere_003.vertex_groups.new(name='Bone.024')
for _i, _w in zip([41, 42, 43, 44, 45, 46, 47, 48, 49, 50, 51, 52, 154, 155, 156, 157, 158, 159, 160, 161, 162, 163, 164, 165, 166, 167, 168, 169, 170, 171], [1.0, 1.0, 1.0, 1.0, 1.0, 1.0, 1.0, 1.0, 1.0, 1.0, 1.0, 1.0, 0.5, 0.5, 0.5, 0.5, 0.5, 0.5, 0.5, 0.5, 0.5, 0.5, 0.5, 0.5, 0.5, 0.5, 0.5, 0.5, 0.5, 0.5]): _vg.add([_i], _w, 'REPLACE')
_vg = ob_sphere_003.vertex_groups.new(name='Bone.028')
_vg.add([98, 99, 100, 101, 102, 103, 158, 159, 160, 161, 162, 163], 1.0, 'REPLACE')
_vg = ob_sphere_003.vertex_groups.new(name='Bone.035')
_vg.add([104, 105, 106, 107, 108, 109, 110, 111, 112, 113, 114, 115], 1.0, 'REPLACE')
_vg = ob_sphere_003.vertex_groups.new(name='Bone.034')
_vg.add([61, 62, 63, 67, 69, 70, 116, 117, 118, 119, 120, 121], 1.0, 'REPLACE')
_vg = ob_sphere_003.vertex_groups.new(name='Bone.025')
for _i, _w in zip([41, 42, 43, 44, 45, 46, 47, 48, 49, 50, 51, 52, 154, 155, 156, 157, 158, 159, 160, 161, 162, 163, 164, 165, 166, 167, 168, 169, 170, 171], [1.0, 1.0, 1.0, 1.0, 1.0, 1.0, 1.0, 1.0, 1.0, 1.0, 1.0, 1.0, 0.5, 0.5, 0.5, 0.5, 0.5, 0.5, 0.5, 0.5, 0.5, 0.5, 0.5, 0.5, 0.5, 0.5, 0.5, 0.5, 0.5, 0.5]): _vg.add([_i], _w, 'REPLACE')
_vg = ob_sphere_003.vertex_groups.new(name='Bone.029')
_vg.add([122, 123, 124, 125, 164, 165, 166, 167], 1.0, 'REPLACE')
_vg = ob_sphere_003.vertex_groups.new(name='Bone.037')
_vg.add([126, 127, 128, 129, 130, 131, 132, 133], 1.0, 'REPLACE')
_vg = ob_sphere_003.vertex_groups.new(name='Bone.036')
_vg.add([55, 56, 57, 60, 134, 135, 136, 137], 1.0, 'REPLACE')
_vg = ob_sphere_003.vertex_groups.new(name='Bone.026')
for _i, _w in zip([41, 42, 43, 44, 45, 46, 47, 48, 49, 50, 51, 52, 154, 155, 156, 157, 158, 159, 160, 161, 162, 163, 164, 165, 166, 167, 168, 169, 170, 171], [1.0, 1.0, 1.0, 1.0, 1.0, 1.0, 1.0, 1.0, 1.0, 1.0, 1.0, 1.0, 0.5, 0.5, 0.5, 0.5, 0.5, 0.5, 0.5, 0.5, 0.5, 0.5, 0.5, 0.5, 0.5, 0.5, 0.5, 0.5, 0.5, 0.5]): _vg.add([_i], _w, 'REPLACE')
_vg = ob_sphere_003.vertex_groups.new(name='Bone.030')
_vg.add([138, 139, 140, 141, 168, 169, 170, 171], 1.0, 'REPLACE')
_vg = ob_sphere_003.vertex_groups.new(name='Bone.039')
_vg.add([142, 143, 144, 145, 146, 147, 148, 149], 1.0, 'REPLACE')
_vg = ob_sphere_003.vertex_groups.new(name='Bone.038')
_vg.add([64, 65, 66, 68, 150, 151, 152, 153], 1.0, 'REPLACE')
_m = ob_sphere_003.modifiers.new('Armature', 'ARMATURE')
_m.object = ob_armature_001
_m.use_deform_preserve_volume = True
_m = ob_sphere_003.modifiers.new('Subsurf', 'SUBSURF')
_m.uv_smooth = 'PRESERVE_CORNERS'
_m.quality = 2
_m.levels = 2
_m.show_only_control_edges = False
_m = ob_sphere_003.modifiers.new('Collision', 'COLLISION')
ob_sphere_002.parent = ob_armature_001
ob_sphere_002.matrix_parent_inverse = Matrix(((1.0, 0.0, 0.0, 0.0), (0.0, 1.0, 0.0, 0.0), (0.0, 0.0, 1.0, 2.349), (0.0, 0.0, 0.0, 1.0)))
ob_sphere_002.location = (0.0, 0.0, 6.811)
ob_sphere_002.scale = (1.962, 1.962, 1.962)
ob_sphere_002.lineart.crease_threshold = 0.0
_vg = ob_sphere_002.vertex_groups.new(name='Bone')
_vg = ob_sphere_002.vertex_groups.new(name='Bone.001')
_vg = ob_sphere_002.vertex_groups.new(name='Bone.002')
_vg = ob_sphere_002.vertex_groups.new(name='Bone.004')
_vg = ob_sphere_002.vertex_groups.new(name='Bone.008')
_vg = ob_sphere_002.vertex_groups.new(name='Bone.006')
_vg = ob_sphere_002.vertex_groups.new(name='Bone.003')
_vg = ob_sphere_002.vertex_groups.new(name='Bone.005')
_vg.add([0, 1, 2, 3, 4, 5, 6, 7, 8, 9, 10, 11, 12, 13, 14, 15, 16, 17], 1.0, 'REPLACE')
_vg = ob_sphere_002.vertex_groups.new(name='Bone.009')
_vg.add([18, 19, 20, 21, 22, 23, 24, 25, 26, 27, 28, 29, 30, 31, 32, 33, 34, 35, 36, 37], 1.0, 'REPLACE')
_vg = ob_sphere_002.vertex_groups.new(name='Bone.007')
_vg = ob_sphere_002.vertex_groups.new(name='Bone.010')
_vg = ob_sphere_002.vertex_groups.new(name='Bone.011')
_vg = ob_sphere_002.vertex_groups.new(name='Bone.013')
_vg = ob_sphere_002.vertex_groups.new(name='Bone.015')
_vg = ob_sphere_002.vertex_groups.new(name='Bone.017')
_vg = ob_sphere_002.vertex_groups.new(name='Bone.019')
_vg = ob_sphere_002.vertex_groups.new(name='Bone.014')
_vg = ob_sphere_002.vertex_groups.new(name='Bone.016')
_vg = ob_sphere_002.vertex_groups.new(name='Bone.018')
_vg = ob_sphere_002.vertex_groups.new(name='Bone.020')
_vg = ob_sphere_002.vertex_groups.new(name='Bone.012')
_vg = ob_sphere_002.vertex_groups.new(name='Bone.021')
_vg = ob_sphere_002.vertex_groups.new(name='Bone.022')
_vg = ob_sphere_002.vertex_groups.new(name='Bone.031')
_vg = ob_sphere_002.vertex_groups.new(name='Bone.023')
_vg = ob_sphere_002.vertex_groups.new(name='Bone.027')
_vg = ob_sphere_002.vertex_groups.new(name='Bone.033')
_vg = ob_sphere_002.vertex_groups.new(name='Bone.032')
_vg = ob_sphere_002.vertex_groups.new(name='Bone.024')
_vg = ob_sphere_002.vertex_groups.new(name='Bone.028')
_vg = ob_sphere_002.vertex_groups.new(name='Bone.035')
_vg = ob_sphere_002.vertex_groups.new(name='Bone.034')
_vg = ob_sphere_002.vertex_groups.new(name='Bone.025')
_vg = ob_sphere_002.vertex_groups.new(name='Bone.029')
_vg = ob_sphere_002.vertex_groups.new(name='Bone.037')
_vg = ob_sphere_002.vertex_groups.new(name='Bone.036')
_vg = ob_sphere_002.vertex_groups.new(name='Bone.026')
_vg = ob_sphere_002.vertex_groups.new(name='Bone.030')
_vg = ob_sphere_002.vertex_groups.new(name='Bone.039')
_vg = ob_sphere_002.vertex_groups.new(name='Bone.038')
_vg = ob_sphere_002.vertex_groups.new(name='Group')
_vg = ob_sphere_002.vertex_groups.new(name='Group.001')
_vg.add([0, 1, 2, 3, 4, 5, 6, 7, 8, 9, 10, 11, 12, 13, 14, 15, 16, 17, 18, 19, 20, 21, 22, 23, 24, 25, 26, 27, 28, 29, 30, 31, 32, 33, 34, 35, 36, 37], 1.0, 'REPLACE')
_m = ob_sphere_002.modifiers.new('Armature', 'ARMATURE')
_m.object = ob_armature_001
_m.use_deform_preserve_volume = True
_m = ob_sphere_002.modifiers.new('Subsurf', 'SUBSURF')
_m.uv_smooth = 'PRESERVE_CORNERS'
_m.quality = 2
_m.levels = 2
_m.show_only_control_edges = False
_m = ob_sphere_002.modifiers.new('Solidify', 'SOLIDIFY')
_m.thickness = 0.172
_m.nonmanifold_thickness_mode = 'FIXED'
_m.nonmanifold_merge_threshold = 0.0003
ob_circle_002.parent = ob_armature_001
ob_circle_002.matrix_parent_inverse = Matrix(((1.0, 0.0, 0.0, 0.0), (0.0, 1.0, 0.0, 0.0), (0.0, 0.0, 1.0, 2.349), (0.0, 0.0, 0.0, 1.0)))
ob_circle_002.location = (-8.967, 1.336, 3.73)
ob_circle_002.rotation_euler = (1.571, -0.0, 0.0)
ob_circle_002.scale = (0.2529, 0.2529, 0.2529)
ob_circle_002.lineart.crease_threshold = 0.0
_vg = ob_circle_002.vertex_groups.new(name='Bone.012')
_vg = ob_circle_002.vertex_groups.new(name='Bone')
_vg = ob_circle_002.vertex_groups.new(name='Bone.001')
_vg = ob_circle_002.vertex_groups.new(name='Bone.002')
_vg = ob_circle_002.vertex_groups.new(name='Bone.004')
_vg = ob_circle_002.vertex_groups.new(name='Bone.008')
_vg = ob_circle_002.vertex_groups.new(name='Bone.006')
_vg = ob_circle_002.vertex_groups.new(name='Bone.003')
_vg = ob_circle_002.vertex_groups.new(name='Bone.005')
_vg = ob_circle_002.vertex_groups.new(name='Bone.009')
_vg = ob_circle_002.vertex_groups.new(name='Bone.007')
_vg.add([0, 1, 2, 3, 4, 5, 6, 7, 8, 9, 10, 11, 12, 13, 14, 15, 16, 17, 18, 19, 20, 21, 22, 23, 24, 25, 26, 27, 28, 29, 30, 31, 32, 33, 34, 35, 36, 37, 38, 39, 40, 41, 42, 43, 44, 45, 46, 47, 48, 49, 50, 51, 52, 53, 54, 55, 56, 57, 58, 59, 60, 61, 62, 63, 64, 65, 66, 67, 68, 69, 70, 71, 72, 73, 74, 75, 76, 77, 78, 79, 80, 81, 82, 83, 84, 85, 86, 87, 88, 89, 90, 91, 92, 93, 94, 95, 96, 97, 98, 99, 100, 101, 102, 103, 104, 105, 106, 107, 108, 109, 110, 111, 112, 113, 114, 115, 116, 117, 118, 119, 120, 121, 122, 123, 124, 125, 126, 127, 128, 129, 130, 131, 132, 133, 134, 135, 136, 137, 138, 139, 140, 141, 142, 143, 144, 145, 146, 147, 148, 149, 150, 151, 152, 153, 154, 155, 156, 157, 158, 159, 160, 161, 162, 163, 164, 165, 166, 167, 168, 169, 170, 171, 172, 173, 174, 175, 176, 177, 178, 179, 180, 181, 182, 183, 184, 185, 186, 187, 188, 189, 190, 191, 192, 193, 194, 195, 196, 197, 198, 199, 200, 201, 202, 203, 204, 205, 206, 207, 208, 209, 210, 211, 212, 213, 214, 215, 216, 217, 218, 219, 220, 221, 222, 223, 224, 225, 226, 227, 228, 229, 230, 231, 232, 233, 234, 235, 236, 237, 238, 239, 240, 241, 242, 243, 244, 245, 246, 247, 248, 249, 250, 251, 252, 253, 254, 255, 256, 257, 258, 259, 260, 261, 262, 263, 264, 265, 266, 267, 268, 269, 270, 271, 272, 273, 274, 275, 276, 277, 278, 279, 280, 281, 282, 283, 284, 285, 286, 287, 288, 289, 290, 291, 292, 293, 294, 295, 296, 297, 298, 299, 300, 301, 302, 303, 304, 305, 306, 307, 308, 309, 310, 311, 312, 313, 314, 315, 316, 317, 318, 319, 320, 321, 322, 323, 324, 325, 326, 327, 328, 329, 330, 331, 332, 333, 334, 335, 336, 337, 338, 339, 340, 341, 342, 343, 344, 345, 346, 347, 348, 349, 350, 351, 352, 353, 354, 355, 356, 357, 358, 359, 360, 361, 362, 363, 364, 365, 366, 367, 368, 369, 370, 371, 372, 373, 374, 375, 376, 377, 378, 379, 380, 381, 382, 383, 384, 385, 386, 387, 388, 389, 390, 391, 392, 393, 394, 395, 396, 397, 398, 399, 400, 401, 402, 403, 404, 405, 406, 407, 408, 409, 410, 411, 412, 413, 414, 415, 416, 417, 418, 419, 420, 421, 422, 423, 424, 425, 426, 427, 428, 429, 430, 431, 432, 433, 434, 435, 436, 437, 438, 439, 440, 441, 442, 443, 444, 445, 446, 447, 448, 449, 450, 451, 452, 453, 454, 455, 456, 457, 458, 459, 460, 461, 462, 463, 464, 465, 466, 467, 468, 469, 470, 471, 472, 473, 474, 475, 476, 477, 478, 479, 480, 481, 482, 483, 484, 485, 486, 487, 488, 489, 490, 491, 492, 493, 494, 495, 496, 497, 498, 499, 500, 501, 502, 503, 504, 505, 506, 507, 508, 509, 510, 511, 512, 513, 514, 515, 516, 517, 518, 519, 520, 521, 522, 523, 524, 525, 526, 527, 528, 529, 530, 531, 532, 533, 534, 535, 536, 537, 538, 539, 540, 541, 542, 543, 544, 545, 546, 547, 548, 549, 550, 551, 552, 553, 554, 555, 556, 557, 558, 559, 560, 561, 562, 563, 564, 565, 566, 567, 568, 569, 570, 571, 572, 573, 574, 575, 576, 577, 578, 579, 580, 581, 582, 583, 584, 585, 586, 587, 588, 589, 590, 591, 592, 593, 594, 595, 596, 597, 598, 599, 600, 601, 602, 603, 604, 605, 606, 607, 608, 609], 1.0, 'REPLACE')
_vg = ob_circle_002.vertex_groups.new(name='Bone.010')
_vg = ob_circle_002.vertex_groups.new(name='Bone.011')
_vg = ob_circle_002.vertex_groups.new(name='Bone.013')
_vg = ob_circle_002.vertex_groups.new(name='Bone.015')
_vg = ob_circle_002.vertex_groups.new(name='Bone.017')
_vg = ob_circle_002.vertex_groups.new(name='Bone.019')
_vg = ob_circle_002.vertex_groups.new(name='Bone.014')
_vg = ob_circle_002.vertex_groups.new(name='Bone.016')
_vg = ob_circle_002.vertex_groups.new(name='Bone.018')
_vg = ob_circle_002.vertex_groups.new(name='Bone.020')
_m = ob_circle_002.modifiers.new('Solidify', 'SOLIDIFY')
_m.nonmanifold_thickness_mode = 'FIXED'
_m.nonmanifold_merge_threshold = 0.0003
_m = ob_circle_002.modifiers.new('Subsurf', 'SUBSURF')
_m.uv_smooth = 'PRESERVE_CORNERS'
_m.quality = 2
_m.levels = 2
_m.show_only_control_edges = False
_m = ob_circle_002.modifiers.new('Armature', 'ARMATURE')
_m.object = ob_armature_001

# ---- collection membership
col_collection_1_001.objects.link(ob_armature_001)
col_collection_1_001.objects.link(ob_sphere_003)
col_collection_1_001.objects.link(ob_sphere_002)
col_collection_1_001.objects.link(ob_circle_002)

# ---- scene / render settings (as saved in the file)
scene.frame_start = 0; scene.frame_end = 10; scene.frame_set(0)
scene.render.engine = 'CYCLES'
scene.render.dither_intensity = 0.0
scene.cycles.use_denoising = False
scene.cycles.samples = 400
scene.cycles.sampling_pattern = 'TABULATED_SOBOL'
scene.cycles.light_sampling_threshold = 0.0
scene.cycles.use_adaptive_sampling = False
scene.cycles.use_light_tree = False
scene.cycles.blur_glossy = 0.0
scene.cycles.pixel_filter_type = 'GAUSSIAN'
scene.cycles.sample_clamp_indirect = 0.0
scene.view_settings.view_transform = 'Standard'
bpy.context.view_layer.update()

# ---- added for rendering (the .blend has no active camera and no usable light): camera, sun
cam_auto = bpy.data.cameras.new('AutoCamera')
cam_auto.lens = 50.0
cam_auto.sensor_width = 36.0
cam_auto.clip_end = 1000.0
ob_auto_camera = bpy.data.objects.new('AutoCamera', cam_auto)
scene.collection.objects.link(ob_auto_camera)
ob_auto_camera.location = (0.965546, -10.1839, 9.67689)
ob_auto_camera.rotation_euler = (1.09748, -7.21219e-08, 0.694738)
scene.camera = ob_auto_camera
light_auto_sun = bpy.data.lights.new('AutoSun', 'SUN')
light_auto_sun.energy = 3.0
light_auto_sun.angle = 0.0523599
ob_auto_sun = bpy.data.objects.new('AutoSun', light_auto_sun)
scene.collection.objects.link(ob_auto_sun)
ob_auto_sun.rotation_euler = (0.872665, 0.174533, 0.523599)
bpy.context.view_layer.update()
